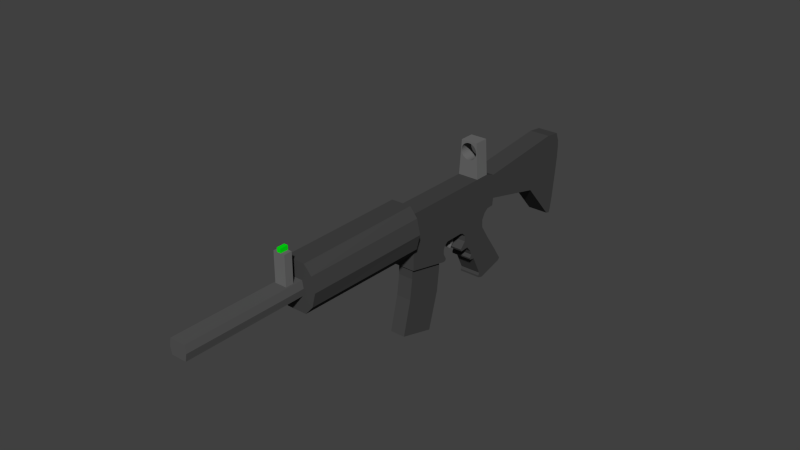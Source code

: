 # Source: assault_rifle.blend  (saved by Blender 2.76.0; exported with 4.5.12 LTS)
import bpy
from mathutils import Matrix  # noqa: F401  (used for matrix-valued properties, if any)

bpy.ops.wm.read_factory_settings(use_empty=True)
scene = bpy.context.scene
scene.name = 'Scene'

# ---- collections
col_collection_1 = bpy.data.collections.new('Collection 1'); scene.collection.children.link(col_collection_1)

# ---- materials (node trees are filled in below, after node groups)
mat_sights = bpy.data.materials.new('Sights')
mat_sights.alpha_threshold = 0.0
mat_sights.use_transparent_shadow = False
mat_sights.diffuse_color = (0.1523, 0.1523, 0.1523, 1.0)
mat_sights.roughness = 0.5
mat_glowing_sights = bpy.data.materials.new('Glowing_Sights')
mat_glowing_sights.alpha_threshold = 0.0
mat_glowing_sights.use_transparent_shadow = False
mat_glowing_sights.diffuse_color = (0.0, 0.8, 0.005648, 1.0)
mat_glowing_sights.roughness = 0.5
mat_trigger = bpy.data.materials.new('Trigger')
mat_trigger.alpha_threshold = 0.0
mat_trigger.use_transparent_shadow = False
mat_trigger.diffuse_color = (0.1376, 0.1376, 0.1376, 1.0)
mat_trigger.roughness = 0.5
mat_body = bpy.data.materials.new('Body')
mat_body.alpha_threshold = 0.0
mat_body.use_transparent_shadow = False
mat_body.diffuse_color = (0.0578, 0.0578, 0.0578, 1.0)
mat_body.roughness = 0.5
mat_barrel = bpy.data.materials.new('Barrel')
mat_barrel.alpha_threshold = 0.0
mat_barrel.use_transparent_shadow = False
mat_barrel.diffuse_color = (0.09463, 0.09463, 0.09463, 1.0)
mat_barrel.roughness = 0.5

# ---- material node trees

# ---- world
world_world = bpy.data.worlds.new('World'); scene.world = world_world
world_world.color = (0.05088, 0.05088, 0.05088)
world_world.use_sun_shadow = False
world_world.sun_shadow_jitter_overblur = 0.0
world_world.cycles.sampling_method = 'MANUAL'
world_world.cycles.sample_map_resolution = 256

# ---- meshes
me_plane_004 = bpy.data.meshes.new('Plane.004')
me_plane_004.from_pydata([(1.0, -1.0, 0.0), (-1.0, -1.0, 0.0), (-6.256e-08, 0.8679, 8.544e-09), (0.1535, 0.8847, 8.544e-09), (0.3011, 0.9344, 8.544e-09), (0.4372, 1.015, 8.544e-09), (0.5564, 1.124, 8.544e-09), (0.6543, 1.256, 8.544e-09), (0.727, 1.407, 8.544e-09), (0.7718, 1.571, 8.544e-09), (0.7869, 1.742, 8.544e-09), (0.7718, 1.912, 8.544e-09), (0.727, 2.076, 8.544e-09), (0.6543, 2.227, 8.544e-09), (0.5564, 2.36, 8.544e-09), (0.4372, 2.468, 8.544e-09), (0.3011, 2.549, 8.544e-09), (0.1535, 2.599, 8.544e-09), (-0.7816, 2.807, 0.0), (0.7816, 2.807, 0.0), (1.939e-07, 2.616, 8.544e-09), (-0.1535, 2.599, 8.544e-09), (-0.3011, 2.549, 8.544e-09), (-0.4372, 2.468, 8.544e-09), (-0.5564, 2.36, 8.544e-09), (-0.6543, 2.227, 8.544e-09), (-0.727, 2.076, 8.544e-09), (-0.7718, 1.912, 8.544e-09), (-0.7869, 1.742, 8.544e-09), (-0.7718, 1.571, 8.544e-09), (-0.727, 1.407, 8.544e-09), (-0.6543, 1.256, 8.544e-09), (-0.5564, 1.124, 8.544e-09), (-0.4372, 1.015, 8.544e-09), (-0.3011, 0.9344, 8.544e-09), (-0.1535, 0.8847, 8.544e-09), (1.0, -1.064, 0.2813), (-1.0, -1.064, 0.2813), (-0.7816, 2.807, 0.2813), (0.7816, 2.807, 0.2813), (-6.256e-08, 0.8679, 0.2813), (-0.1535, 0.8847, 0.2813), (-0.3011, 0.9344, 0.2813), (-0.4372, 1.015, 0.2813), (-0.5564, 1.124, 0.2813), (-0.6543, 1.256, 0.2813), (-0.727, 1.407, 0.2813), (-0.7718, 1.571, 0.2813), (-0.7869, 1.742, 0.2813), (-0.7718, 1.912, 0.2813), (-0.727, 2.076, 0.2813), (-0.6543, 2.227, 0.2813), (-0.5564, 2.36, 0.2813), (-0.4372, 2.468, 0.2813), (-0.3011, 2.549, 0.2813), (-0.1535, 2.599, 0.2813), (1.939e-07, 2.616, 0.2813), (0.1535, 2.599, 0.2813), (0.3011, 2.549, 0.2813), (0.4372, 2.468, 0.2813), (0.5564, 2.36, 0.2813), (0.6543, 2.227, 0.2813), (0.727, 2.076, 0.2813), (0.7718, 1.912, 0.2813), (0.7869, 1.742, 0.2813), (0.7718, 1.571, 0.2813), (0.727, 1.407, 0.2813), (0.6543, 1.256, 0.2813), (0.5564, 1.124, 0.2813), (0.4372, 1.015, 0.2813), (0.3011, 0.9344, 0.2813), (0.1535, 0.8847, 0.2813), (-0.5588, -2.058, 4.743), (-0.5588, 1.379, 4.743), (0.5588, 1.379, 4.743), (0.5588, -2.058, 4.743), (-0.5588, -2.122, 4.894), (-0.5588, 1.379, 4.894), (0.5588, 1.379, 4.894), (0.5588, -2.122, 4.894), (-0.5588, 1.379, 4.843), (-0.5588, 1.379, 4.793), (0.5588, 1.379, 4.843), (0.5588, 1.379, 4.793), (0.1863, 1.379, 4.743), (-0.1863, 1.379, 4.743), (0.1863, 1.379, 4.894), (-0.1863, 1.379, 4.894), (-0.1863, 1.379, 4.793), (0.1863, 1.379, 4.793), (-0.1863, 1.379, 4.843), (0.1863, 1.379, 4.843), (0.1863, 1.8, 4.743), (-0.1863, 1.8, 4.743), (0.1863, 1.8, 4.894), (-0.1863, 1.8, 4.894), (-0.1863, 1.8, 4.793), (0.1863, 1.8, 4.793), (-0.1863, 1.8, 4.843), (0.1863, 1.8, 4.843)], [], [(0, 1, 2, 3, 4, 5, 6, 7, 8, 9, 10, 11, 12, 13, 14, 15, 16, 17, 18, 19), (18, 17, 20, 21, 22, 23, 24, 25, 26, 27, 28, 29, 30, 31, 32, 33, 34, 35, 2, 1), (1, 0, 36, 37), (18, 1, 37, 38), (18, 38, 39, 19), (0, 19, 39, 36), (39, 38, 37, 40, 41, 42, 43, 44, 45, 46, 47, 48, 49, 50, 51, 52, 53, 54, 55, 56), (39, 56, 57, 58, 59, 60, 61, 62, 63, 64, 65, 66, 67, 68, 69, 70, 71, 40, 37, 36), (8, 7, 67, 66), (9, 8, 66, 65), (7, 6, 68, 67), (10, 9, 65, 64), (6, 5, 69, 68), (11, 10, 64, 63), (5, 4, 70, 69), (12, 11, 63, 62), (4, 3, 71, 70), (13, 12, 62, 61), (3, 2, 40, 71), (14, 13, 61, 60), (2, 35, 41, 40), (15, 14, 60, 59), (35, 34, 42, 41), (16, 15, 59, 58), (34, 33, 43, 42), (17, 16, 58, 57), (33, 32, 44, 43), (20, 17, 57, 56), (32, 31, 45, 44), (21, 20, 56, 55), (31, 30, 46, 45), (22, 21, 55, 54), (30, 29, 47, 46), (23, 22, 54, 53), (29, 28, 48, 47), (24, 23, 53, 52), (28, 27, 49, 48), (25, 24, 52, 51), (27, 26, 50, 49), (26, 25, 51, 50), (72, 73, 85, 84, 74, 75), (73, 72, 76, 77, 80, 81), (91, 86, 78, 82), (75, 74, 83, 82, 78, 79), (77, 76, 79, 78, 86, 87), (72, 76, 79, 75), (84, 89, 83, 74), (89, 91, 82, 83), (73, 81, 88, 85), (85, 88, 96, 93), (81, 80, 90, 88), (84, 85, 93, 92), (80, 77, 87, 90), (88, 90, 98, 96), (93, 96, 97, 92), (96, 98, 99, 97), (98, 95, 94, 99), (86, 91, 99, 94), (91, 89, 97, 99), (89, 84, 92, 97), (90, 87, 95, 98), (87, 86, 94, 95)])
me_plane_004.polygons.foreach_set('material_index', [0, 0, 0, 0, 0, 0, 0, 0, 0, 0, 0, 0, 0, 0, 0, 0, 0, 0, 0, 0, 0, 0, 0, 0, 0, 0, 0, 0, 0, 0, 0, 0, 0, 0, 0, 0, 0, 0, 0, 0, 0, 0, 0, 0, 0, 0, 0, 0, 0, 1, 0, 1, 0, 1, 1, 1, 1, 1, 1, 1, 1, 1])
me_plane_004.materials.append(mat_sights)
me_plane_004.materials.append(mat_glowing_sights)
me_plane_004.use_remesh_preserve_volume = False
me_plane_004.use_remesh_preserve_attributes = False
me_plane_004.use_mirror_vertex_groups = False
me_plane_004.update()
me_plane_002 = bpy.data.meshes.new('Plane.002')
me_plane_002.from_pydata([(-1.0, -1.0, 0.0), (1.0, -1.0, 0.0), (-1.0, 1.216, 0.0), (1.0, 1.216, 0.0), (-1.0, -0.5308, -0.05514), (1.0, -0.5308, -0.05514), (-1.0, 1.061, -0.05596), (1.0, 1.061, -0.05596), (-1.0, -0.09831, -0.1034), (1.0, -0.09831, -0.1034), (-1.0, 1.013, -0.1084), (1.0, 1.013, -0.1084), (-1.0, 0.234, -0.1687), (1.0, 0.234, -0.1687), (-1.0, 0.9251, -0.1614), (1.0, 0.9251, -0.1614), (-1.0, 0.1378, -0.2095), (1.0, 0.1378, -0.2095), (-1.0, 0.7208, -0.2259), (1.0, 0.7208, -0.2259), (-1.0, -0.3196, -0.284), (1.0, -0.3196, -0.284), (-1.0, 0.05924, -0.2889), (1.0, 0.05924, -0.2889), (-1.0, 0.39, -0.2574), (1.0, 0.39, -0.2574), (1.0, 0.07729, -0.2476), (-1.0, 0.07729, -0.2476), (-1.0, -0.3885, -0.3098), (1.0, -0.3885, -0.3098), (-1.0, -0.3066, -0.3148), (1.0, -0.3066, -0.3148)], [], [(0, 1, 3, 2), (7, 11, 10, 6), (3, 7, 6, 2), (0, 4, 5, 1), (1, 5, 7, 3), (2, 6, 4, 0), (9, 13, 15, 11), (4, 8, 9, 5), (5, 9, 11, 7), (6, 10, 8, 4), (14, 18, 16, 12), (10, 14, 12, 8), (11, 15, 14, 10), (8, 12, 13, 9), (25, 23, 22, 24), (15, 19, 18, 14), (12, 16, 17, 13), (13, 17, 19, 15), (21, 29, 31, 23), (27, 20, 21, 26), (26, 21, 23, 25), (24, 22, 20, 27), (18, 24, 27, 16), (17, 26, 25, 19), (16, 27, 26, 17), (19, 25, 24, 18), (28, 30, 31, 29), (22, 30, 28, 20), (23, 31, 30, 22), (20, 28, 29, 21)])
me_plane_002.materials.append(mat_trigger)
me_plane_002.use_remesh_preserve_volume = False
me_plane_002.use_remesh_preserve_attributes = False
me_plane_002.use_mirror_vertex_groups = False
me_plane_002.update()
me_plane_001 = bpy.data.meshes.new('Plane.001')
me_plane_001.from_pydata([(-1.0, -1.235, 0.4995), (1.0, -1.235, 0.4995), (-1.0, 0.8129, 0.4995), (1.0, 0.8129, 0.4995), (-1.0, -0.7185, -1.147), (1.0, -0.7185, -1.147), (-1.0, 1.282, -1.147), (1.0, 1.282, -1.147), (-1.0, -0.8132, -2.085), (1.0, -0.8132, -2.085), (-1.0, 1.111, -2.163), (1.0, 1.111, -2.163), (1.0, 1.199, -0.5772), (1.0, -0.7826, -0.6003), (-1.0, -0.7826, -0.6003), (-1.0, 1.199, -0.5772)], [], [(0, 1, 3, 2), (5, 9, 11, 7), (13, 5, 7, 12), (15, 6, 4, 14), (12, 7, 6, 15), (14, 4, 5, 13), (8, 10, 11, 9), (6, 10, 8, 4), (7, 11, 10, 6), (4, 8, 9, 5), (0, 14, 13, 1), (3, 12, 15, 2), (2, 15, 14, 0), (1, 13, 12, 3)])
me_plane_001.materials.append(mat_body)
me_plane_001.use_remesh_preserve_volume = False
me_plane_001.use_remesh_preserve_attributes = False
me_plane_001.use_mirror_vertex_groups = False
me_plane_001.update()
me_plane = bpy.data.meshes.new('Plane')
me_plane.from_pydata([(-1.0, -0.2056, 0.02308), (1.0, -0.2056, 0.02308), (-1.0, 1.269, 0.02223), (1.0, 1.269, 0.02223), (-1.0, 5.475, 0.05389), (1.0, 5.475, 0.05389), (-1.0, 14.16, 0.1471), (1.0, 14.16, 0.1471), (-1.0, 19.94, 0.2145), (1.0, 19.94, 0.2145), (-1.0, 23.72, 0.2759), (1.0, 23.72, 0.2759), (-1.0, 25.6, 0.319), (1.0, 25.6, 0.319), (-1.0, 28.1, 0.4331), (1.0, 28.1, 0.4331), (-1.0, 27.1, 0.7212), (1.0, 27.1, 0.7212), (-1.0, -0.3105, 0.11), (1.0, -0.3105, 0.11), (-1.0, 8.369, 0.9243), (1.0, 8.369, 0.9243), (-1.0, 6.597, 2.179), (1.0, 6.597, 2.179), (-1.0, 4.124, 2.152), (1.0, 4.124, 2.152), (-1.0, 3.228, 2.288), (1.0, 3.228, 2.288), (-1.0, 1.814, 2.347), (1.0, 1.814, 2.347), (-1.0, -0.5927, 2.374), (1.0, -0.5927, 2.374), (-1.0, -3.035, 2.322), (1.0, -3.035, 2.322), (-1.0, -6.346, 2.095), (1.0, -6.346, 2.095), (-1.0, -10.96, 1.752), (1.0, -10.96, 1.752), (-1.0, -14.56, 1.499), (1.0, -14.56, 1.499), (-1.0, -15.37, 1.515), (1.0, -15.37, 1.515), (-1.0, -20.47, 1.962), (1.0, -20.47, 1.962), (-1.0, -20.54, 2.069), (1.0, -20.54, 2.069), (-1.0, -19.91, 2.084), (1.0, -19.91, 2.084), (-1.0, -18.91, 2.083), (1.0, -18.91, 2.083), (-1.0, -13.56, 2.374), (1.0, -13.56, 2.374), (-1.0, -13.81, 2.475), (1.0, -13.81, 2.475), (-1.0, -13.29, 2.499), (1.0, -13.29, 2.499), (-1.0, -12.05, 2.485), (1.0, -12.05, 2.485), (-1.0, -10.8, 2.545), (1.0, -10.8, 2.545), (-1.0, -9.411, 2.665), (1.0, -9.411, 2.665), (-1.0, -10.51, 2.827), (1.0, -10.51, 2.827), (-1.0, -9.881, 2.861), (1.0, -9.881, 2.861), (-1.0, -8.913, 2.835), (1.0, -8.913, 2.835), (-1.0, -7.206, 2.792), (1.0, -7.206, 2.792), (-1.0, -5.471, 2.822), (1.0, -5.471, 2.822), (-1.0, -4.572, 2.905), (1.0, -4.572, 2.905), (-1.0, -4.536, 2.982), (1.0, -4.536, 2.982), (-1.0, -6.567, 3.334), (1.0, -6.567, 3.334), (-1.0, -7.954, 3.387), (1.0, -7.954, 3.387), (-1.0, -9.292, 3.393), (1.0, -9.292, 3.393), (-1.0, -10.68, 3.364), (1.0, -10.68, 3.364), (-1.0, -11.6, 3.307), (1.0, -11.6, 3.307), (-1.0, -12.29, 3.271), (1.0, -12.29, 3.271), (-1.0, -13.01, 3.284), (1.0, -13.01, 3.284), (-1.0, -13.33, 3.344), (1.0, -13.33, 3.344), (-1.0, -14.75, 4.163), (1.0, -14.75, 4.163), (-1.0, -8.532, 4.276), (1.0, -8.532, 4.276), (-1.0, -7.61, 4.355), (1.0, -7.61, 4.355), (-0.9529, -7.889, 6.974), (0.9529, -7.889, 6.974), (-0.9529, -22.58, 6.708), (0.9529, -22.58, 6.708), (0.9529, -9.727, 4.341), (-0.9529, -9.727, 4.341), (0.9529, 5.906, 4.624), (-0.9529, 5.906, 4.624), (-2.008, -1.937, 4.482), (2.008, -1.937, 4.482), (-2.008, -15.21, 6.842), (2.008, -15.21, 6.842), (-1.68, 2.861, 4.569), (1.68, 2.861, 4.569), (-1.68, -10.7, 6.923), (1.68, -10.7, 6.923), (-1.68, -6.736, 4.396), (1.68, -6.736, 4.396), (-1.68, -19.72, 6.76), (1.68, -19.72, 6.76), (-0.8383, -13.6, 6.554), (0.8383, -13.6, 6.554), (-0.7014, -11.27, 6.596), (0.7014, -11.27, 6.596), (-0.7014, -15.94, 6.512), (0.7014, -15.94, 6.512), (-0.8383, -27.7, 9.001), (0.8383, -27.7, 9.001), (-0.7014, -25.36, 9.043), (0.7014, -25.36, 9.043), (-0.7014, -30.03, 8.959), (0.7014, -30.03, 8.959), (0.0, 27.1, 0.7212), (1.0, 14.33, 2.342), (-1.0, 14.33, 2.342), (2.696e-08, 14.33, 2.342), (-0.5, 14.33, 2.342), (0.5, 14.33, 2.342), (1.0, 14.45, 2.559), (-1.0, 14.45, 2.559), (3.06e-08, 14.45, 2.559), (-0.5, 14.45, 2.559), (0.5, 14.45, 2.559), (1.0, 1.209, 4.858), (-1.0, 1.209, 4.858), (3.06e-08, 1.209, 4.858), (-0.5, 1.209, 4.858), (0.5, 1.209, 4.858), (-1.0, -6.857, 4.473), (1.0, -6.857, 4.473), (-1.0, -8.173, 4.689), (1.0, -8.173, 4.689)], [], [(0, 2, 3, 1), (2, 4, 5, 3), (4, 6, 7, 5), (6, 8, 9, 7), (8, 10, 11, 9), (10, 12, 13, 11), (12, 14, 15, 13), (14, 16, 130, 17, 15), (1, 19, 18, 0), (19, 21, 20, 18), (21, 23, 22, 20), (23, 25, 24, 22), (25, 27, 26, 24), (27, 29, 28, 26), (29, 31, 30, 28), (31, 33, 32, 30), (33, 35, 34, 32), (35, 37, 36, 34), (37, 39, 38, 36), (39, 41, 40, 38), (41, 43, 42, 40), (43, 45, 44, 42), (45, 47, 46, 44), (47, 49, 48, 46), (49, 51, 50, 48), (51, 53, 52, 50), (53, 55, 54, 52), (55, 57, 56, 54), (57, 59, 58, 56), (59, 61, 60, 58), (61, 63, 62, 60), (63, 65, 64, 62), (65, 64, 66, 67), (67, 69, 68, 66), (69, 71, 70, 68), (71, 73, 72, 70), (73, 75, 74, 72), (75, 77, 76, 74), (77, 79, 78, 76), (79, 81, 80, 78), (81, 83, 82, 80), (83, 85, 84, 82), (85, 87, 86, 84), (87, 89, 88, 86), (89, 91, 90, 88), (91, 93, 92, 90), (102, 101, 100, 103), (115, 102, 103, 114), (105, 98, 99, 104), (117, 116, 100, 101), (115, 117, 101, 102), (110, 112, 98, 105), (114, 116, 108, 106), (111, 113, 109, 107), (113, 112, 108, 109), (111, 107, 106, 110), (104, 111, 110, 105), (99, 98, 112, 113), (104, 99, 113, 111), (106, 108, 112, 110), (103, 100, 116, 114), (107, 109, 117, 115), (109, 108, 116, 117), (107, 115, 114, 106), (121, 120, 118, 119), (119, 118, 122, 123), (127, 126, 124, 125), (125, 124, 128, 129), (119, 125, 129, 123), (120, 126, 127, 121), (121, 127, 125, 119), (123, 129, 128, 122), (122, 128, 124, 118), (118, 124, 126, 120), (16, 132, 134, 133, 130), (130, 133, 135, 131, 17), (93, 95, 94, 92), (97, 96, 94, 95), (131, 135, 140, 136), (135, 133, 138, 140), (133, 134, 139, 138), (134, 132, 137, 139), (136, 140, 145, 141), (140, 138, 143, 145), (138, 139, 144, 143), (139, 137, 142, 144), (149, 141, 142, 148), (96, 97, 147, 149, 148, 146), (2, 0, 18, 20, 22, 24, 26, 28, 30, 32, 34, 36, 38, 40, 42, 44, 46, 48, 50, 52, 54, 56, 58, 60, 62, 64, 66, 68, 70, 72, 74, 76, 78, 80, 82, 84, 86, 88, 90, 92, 94, 96, 146, 148, 142, 137, 132, 16, 14, 12, 10, 8, 6, 4), (1, 3, 5, 7, 9, 11, 13, 15, 17, 131, 136, 141, 149, 147, 97, 95, 93, 91, 89, 87, 85, 83, 81, 79, 77, 75, 73, 71, 69, 67, 65, 63, 61, 59, 57, 55, 53, 51, 49, 47, 45, 43, 41, 39, 37, 35, 33, 31, 29, 27, 25, 23, 21, 19)])
me_plane.polygons.foreach_set('material_index', [0, 0, 0, 0, 0, 0, 0, 0, 0, 0, 0, 0, 0, 0, 0, 0, 0, 0, 0, 0, 0, 0, 0, 0, 0, 0, 0, 0, 0, 0, 0, 0, 0, 0, 0, 0, 0, 0, 0, 0, 0, 0, 0, 0, 0, 0, 0, 0, 0, 0, 0, 0, 0, 0, 0, 0, 0, 0, 0, 0, 0, 0, 0, 0, 1, 1, 1, 1, 1, 1, 1, 1, 1, 1, 0, 0, 0, 0, 0, 0, 0, 0, 0, 0, 0, 0, 0, 0, 0, 0])
me_plane.materials.append(mat_body)
me_plane.materials.append(mat_barrel)
me_plane.use_remesh_preserve_volume = False
me_plane.use_remesh_preserve_attributes = False
me_plane.use_mirror_vertex_groups = False
me_plane.update()

# ---- objects
ob_sights = bpy.data.objects.new('Sights', me_plane_004)
ob_trigger = bpy.data.objects.new('Trigger', me_plane_002)
ob_magazine = bpy.data.objects.new('Magazine', me_plane_001)
ob_body = bpy.data.objects.new('Body', me_plane)

# ---- transforms, parenting, visibility, modifiers, constraints
ob_sights.location = (-5.346e-09, -2.184, 1.725)
ob_sights.rotation_euler = (1.571, -0.0, 0.0)
ob_sights.scale = (0.2, 0.1801, 1.0)
ob_sights.lineart.crease_threshold = 0.0
ob_trigger.location = (-2.673e-09, -2.985, 0.6918)
ob_trigger.scale = (0.0528, 0.06814, 1.0)
ob_trigger.lineart.crease_threshold = 0.0
ob_magazine.location = (-2.673e-09, -3.805, 0.6653)
ob_magazine.rotation_euler = (-0.1942, 4.286e-17, -4.175e-18)
ob_magazine.scale = (0.144, 0.3777, 0.7191)
ob_magazine.lineart.crease_threshold = 0.0
ob_body.location = (-2.673e-09, 0.0, 0.0)
ob_body.rotation_euler = (1.258, -2.113e-16, -1.538e-16)
ob_body.scale = (0.2, 0.05611, 1.0)
ob_body.lineart.crease_threshold = 0.0

# ---- collection membership
col_collection_1.objects.link(ob_sights)
col_collection_1.objects.link(ob_trigger)
col_collection_1.objects.link(ob_magazine)
col_collection_1.objects.link(ob_body)

# ---- scene / render settings (as saved in the file)
scene.frame_start = 1; scene.frame_end = 250; scene.frame_set(1)
scene.render.engine = 'BLENDER_EEVEE_NEXT'
scene.render.resolution_percentage = 50
scene.render.dither_intensity = 0.0
scene.cycles.use_denoising = False
scene.cycles.samples = 10
scene.cycles.sampling_pattern = 'TABULATED_SOBOL'
scene.cycles.light_sampling_threshold = 0.0
scene.cycles.use_adaptive_sampling = False
scene.cycles.use_light_tree = False
scene.cycles.blur_glossy = 0.0
scene.cycles.pixel_filter_type = 'GAUSSIAN'
scene.cycles.sample_clamp_indirect = 0.0
scene.view_settings.view_transform = 'Standard'
bpy.context.view_layer.update()

# ---- added for rendering (the .blend has no active camera and no usable light): camera, sun
cam_auto = bpy.data.cameras.new('AutoCamera')
cam_auto.lens = 50.0
cam_auto.sensor_width = 36.0
cam_auto.clip_end = 1000.0
ob_auto_camera = bpy.data.objects.new('AutoCamera', cam_auto)
scene.collection.objects.link(ob_auto_camera)
ob_auto_camera.location = (10.4306, -16.8463, 9.6868)
ob_auto_camera.rotation_euler = (1.09748, -7.21219e-08, 0.694738)
scene.camera = ob_auto_camera
light_auto_sun = bpy.data.lights.new('AutoSun', 'SUN')
light_auto_sun.energy = 3.0
light_auto_sun.angle = 0.0523599
ob_auto_sun = bpy.data.objects.new('AutoSun', light_auto_sun)
scene.collection.objects.link(ob_auto_sun)
ob_auto_sun.rotation_euler = (0.872665, 0.174533, 0.523599)
bpy.context.view_layer.update()
